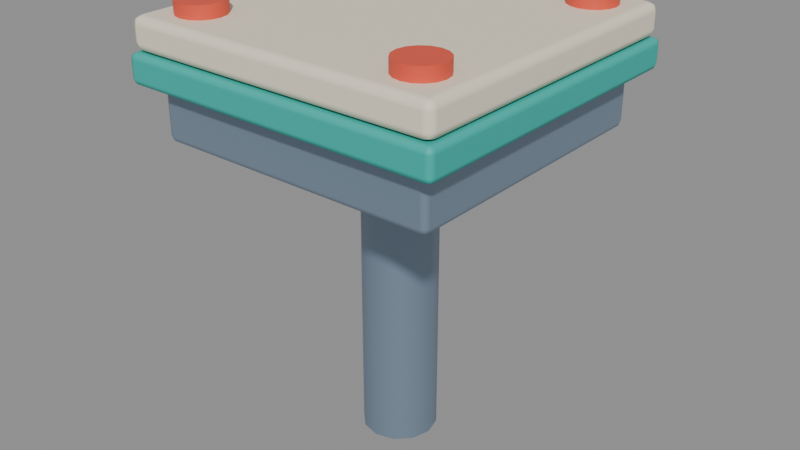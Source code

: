 # Source: PLAT_Toy_S.blend  (saved by Blender 5.2.45; exported with 4.5.12 LTS)
import bpy
from mathutils import Matrix  # noqa: F401  (used for matrix-valued properties, if any)

bpy.ops.wm.read_factory_settings(use_empty=True)
scene = bpy.context.scene
scene.name = 'Scene'

# ---- collections
col_plat_toy_s = bpy.data.collections.new('PLAT_Toy_S'); scene.collection.children.link(col_plat_toy_s)

# ---- materials (node trees are filled in below, after node groups)
mat_m_toycream = bpy.data.materials.new('M_ToyCream')
mat_m_toycream.diffuse_color = (0.8632, 0.7913, 0.624, 1.0)
mat_m_toyteal = bpy.data.materials.new('M_ToyTeal')
mat_m_toyteal.diffuse_color = (0.02416, 0.4508, 0.3916, 1.0)
mat_m_metal = bpy.data.materials.new('M_Metal')
mat_m_metal.diffuse_color = (0.2747, 0.3663, 0.4793, 1.0)
mat_m_toyred = bpy.data.materials.new('M_ToyRed')
mat_m_toyred.diffuse_color = (0.7835, 0.0865, 0.04667, 1.0)
mat_m_metaldark = bpy.data.materials.new('M_MetalDark')
mat_m_metaldark.diffuse_color = (0.09084, 0.1329, 0.1946, 1.0)

# ---- material node trees
mat_m_toycream.use_nodes = True; mat_m_toycream.node_tree.nodes.clear()
_N = mat_m_toycream.node_tree.nodes; _L = mat_m_toycream.node_tree.links
n0 = _N.new('ShaderNodeBsdfPrincipled'); n0.name = 'Principled BSDF'; n0.location = (-200, 100)
n0.inputs[0].default_value = (0.8632, 0.7913, 0.624, 1.0)
n0.inputs[2].default_value = 0.6
n0.inputs[10].default_value = 0.005
n1 = _N.new('ShaderNodeOutputMaterial'); n1.name = 'Material Output'; n1.location = (200, 100)
_L.new(n0.outputs[0], n1.inputs[0])
n1.is_active_output = True
mat_m_toyteal.use_nodes = True; mat_m_toyteal.node_tree.nodes.clear()
_N = mat_m_toyteal.node_tree.nodes; _L = mat_m_toyteal.node_tree.links
n0 = _N.new('ShaderNodeBsdfPrincipled'); n0.name = 'Principled BSDF'; n0.location = (-200, 100)
n0.inputs[0].default_value = (0.02416, 0.4508, 0.3916, 1.0)
n0.inputs[2].default_value = 0.55
n0.inputs[10].default_value = 0.005
n1 = _N.new('ShaderNodeOutputMaterial'); n1.name = 'Material Output'; n1.location = (200, 100)
_L.new(n0.outputs[0], n1.inputs[0])
n1.is_active_output = True
mat_m_metal.use_nodes = True; mat_m_metal.node_tree.nodes.clear()
_N = mat_m_metal.node_tree.nodes; _L = mat_m_metal.node_tree.links
n0 = _N.new('ShaderNodeBsdfPrincipled'); n0.name = 'Principled BSDF'; n0.location = (-200, 100)
n0.inputs[0].default_value = (0.2747, 0.3663, 0.4793, 1.0)
n0.inputs[1].default_value = 0.6
n0.inputs[2].default_value = 0.45
n0.inputs[10].default_value = 0.005
n1 = _N.new('ShaderNodeOutputMaterial'); n1.name = 'Material Output'; n1.location = (200, 100)
_L.new(n0.outputs[0], n1.inputs[0])
n1.is_active_output = True
mat_m_toyred.use_nodes = True; mat_m_toyred.node_tree.nodes.clear()
_N = mat_m_toyred.node_tree.nodes; _L = mat_m_toyred.node_tree.links
n0 = _N.new('ShaderNodeBsdfPrincipled'); n0.name = 'Principled BSDF'; n0.location = (-200, 100)
n0.inputs[0].default_value = (0.7835, 0.0865, 0.04667, 1.0)
n0.inputs[2].default_value = 0.55
n0.inputs[10].default_value = 0.005
n1 = _N.new('ShaderNodeOutputMaterial'); n1.name = 'Material Output'; n1.location = (200, 100)
_L.new(n0.outputs[0], n1.inputs[0])
n1.is_active_output = True
mat_m_metaldark.use_nodes = True; mat_m_metaldark.node_tree.nodes.clear()
_N = mat_m_metaldark.node_tree.nodes; _L = mat_m_metaldark.node_tree.links
n0 = _N.new('ShaderNodeBsdfPrincipled'); n0.name = 'Principled BSDF'; n0.location = (-200, 100)
n0.inputs[0].default_value = (0.09084, 0.1329, 0.1946, 1.0)
n0.inputs[1].default_value = 0.6
n0.inputs[10].default_value = 0.005
n1 = _N.new('ShaderNodeOutputMaterial'); n1.name = 'Material Output'; n1.location = (200, 100)
_L.new(n0.outputs[0], n1.inputs[0])
n1.is_active_output = True

# ---- meshes
me_top = bpy.data.meshes.new('Top')
me_top.from_pydata([(-1.5, -1.5, -0.15), (-1.5, -1.5, 0.15), (-1.5, 1.5, -0.15), (-1.5, 1.5, 0.15), (1.5, -1.5, -0.15), (1.5, -1.5, 0.15), (1.5, 1.5, -0.15), (1.5, 1.5, 0.15)], [], [(0, 1, 3, 2), (2, 3, 7, 6), (6, 7, 5, 4), (4, 5, 1, 0), (2, 6, 4, 0), (7, 3, 1, 5)])
me_top.polygons.foreach_set('use_smooth', [True] * 6)
me_top.materials.append(mat_m_toycream)
me_top.update()
me_band = bpy.data.meshes.new('Band')
me_band.from_pydata([(-1.53, -1.53, -0.14), (-1.53, -1.53, 0.14), (-1.53, 1.53, -0.14), (-1.53, 1.53, 0.14), (1.53, -1.53, -0.14), (1.53, -1.53, 0.14), (1.53, 1.53, -0.14), (1.53, 1.53, 0.14)], [], [(0, 1, 3, 2), (2, 3, 7, 6), (6, 7, 5, 4), (4, 5, 1, 0), (2, 6, 4, 0), (7, 3, 1, 5)])
me_band.polygons.foreach_set('use_smooth', [True] * 6)
me_band.materials.append(mat_m_toyteal)
me_band.update()
me_base = bpy.data.meshes.new('Base')
me_base.from_pydata([(-1.35, -1.35, -0.25), (-1.35, -1.35, 0.25), (-1.35, 1.35, -0.25), (-1.35, 1.35, 0.25), (1.35, -1.35, -0.25), (1.35, -1.35, 0.25), (1.35, 1.35, -0.25), (1.35, 1.35, 0.25)], [], [(0, 1, 3, 2), (2, 3, 7, 6), (6, 7, 5, 4), (4, 5, 1, 0), (2, 6, 4, 0), (7, 3, 1, 5)])
me_base.polygons.foreach_set('use_smooth', [True] * 6)
me_base.materials.append(mat_m_metal)
me_base.update()
me_stud__1__1 = bpy.data.meshes.new('Stud_-1_-1')
me_stud__1__1.from_pydata([(0.0, 0.22, -0.06), (0.0, 0.22, 0.06), (0.08419, 0.2033, -0.06), (0.08419, 0.2033, 0.06), (0.1556, 0.1556, -0.06), (0.1556, 0.1556, 0.06), (0.2033, 0.08419, -0.06), (0.2033, 0.08419, 0.06), (0.22, 0.0, -0.06), (0.22, 0.0, 0.06), (0.2033, -0.08419, -0.06), (0.2033, -0.08419, 0.06), (0.1556, -0.1556, -0.06), (0.1556, -0.1556, 0.06), (0.08419, -0.2033, -0.06), (0.08419, -0.2033, 0.06), (0.0, -0.22, -0.06), (0.0, -0.22, 0.06), (-0.08419, -0.2033, -0.06), (-0.08419, -0.2033, 0.06), (-0.1556, -0.1556, -0.06), (-0.1556, -0.1556, 0.06), (-0.2033, -0.08419, -0.06), (-0.2033, -0.08419, 0.06), (-0.22, 0.0, -0.06), (-0.22, 0.0, 0.06), (-0.2033, 0.08419, -0.06), (-0.2033, 0.08419, 0.06), (-0.1556, 0.1556, -0.06), (-0.1556, 0.1556, 0.06), (-0.08419, 0.2033, -0.06), (-0.08419, 0.2033, 0.06)], [], [(0, 1, 3, 2), (2, 3, 5, 4), (4, 5, 7, 6), (6, 7, 9, 8), (8, 9, 11, 10), (10, 11, 13, 12), (12, 13, 15, 14), (14, 15, 17, 16), (16, 17, 19, 18), (18, 19, 21, 20), (20, 21, 23, 22), (22, 23, 25, 24), (24, 25, 27, 26), (26, 27, 29, 28), (3, 1, 31, 29, 27, 25, 23, 21, 19, 17, 15, 13, 11, 9, 7, 5), (28, 29, 31, 30), (30, 31, 1, 0), (0, 2, 4, 6, 8, 10, 12, 14, 16, 18, 20, 22, 24, 26, 28, 30)])
me_stud__1__1.polygons.foreach_set('use_smooth', [True] * 18)
_k = set([(0, 2), (0, 30), (1, 3), (1, 31), (2, 4), (3, 5), (4, 6), (5, 7), (6, 8), (7, 9), (8, 10), (9, 11), (10, 12), (11, 13), (12, 14), (13, 15), (14, 16), (15, 17), (16, 18), (17, 19), (18, 20), (19, 21), (20, 22), (21, 23), (22, 24), (23, 25), (24, 26), (25, 27), (26, 28), (27, 29), (28, 30), (29, 31)])
me_stud__1__1.attributes.new('sharp_edge', 'BOOLEAN', 'EDGE').data.foreach_set('value', [ (min(e.vertices), max(e.vertices)) in _k for e in me_stud__1__1.edges])
me_stud__1__1.materials.append(mat_m_toyred)
me_stud__1__1.update()
me_stud__1_1 = bpy.data.meshes.new('Stud_-1_1')
me_stud__1_1.from_pydata([(0.0, 0.22, -0.06), (0.0, 0.22, 0.06), (0.08419, 0.2033, -0.06), (0.08419, 0.2033, 0.06), (0.1556, 0.1556, -0.06), (0.1556, 0.1556, 0.06), (0.2033, 0.08419, -0.06), (0.2033, 0.08419, 0.06), (0.22, 0.0, -0.06), (0.22, 0.0, 0.06), (0.2033, -0.08419, -0.06), (0.2033, -0.08419, 0.06), (0.1556, -0.1556, -0.06), (0.1556, -0.1556, 0.06), (0.08419, -0.2033, -0.06), (0.08419, -0.2033, 0.06), (0.0, -0.22, -0.06), (0.0, -0.22, 0.06), (-0.08419, -0.2033, -0.06), (-0.08419, -0.2033, 0.06), (-0.1556, -0.1556, -0.06), (-0.1556, -0.1556, 0.06), (-0.2033, -0.08419, -0.06), (-0.2033, -0.08419, 0.06), (-0.22, 0.0, -0.06), (-0.22, 0.0, 0.06), (-0.2033, 0.08419, -0.06), (-0.2033, 0.08419, 0.06), (-0.1556, 0.1556, -0.06), (-0.1556, 0.1556, 0.06), (-0.08419, 0.2033, -0.06), (-0.08419, 0.2033, 0.06)], [], [(0, 1, 3, 2), (2, 3, 5, 4), (4, 5, 7, 6), (6, 7, 9, 8), (8, 9, 11, 10), (10, 11, 13, 12), (12, 13, 15, 14), (14, 15, 17, 16), (16, 17, 19, 18), (18, 19, 21, 20), (20, 21, 23, 22), (22, 23, 25, 24), (24, 25, 27, 26), (26, 27, 29, 28), (3, 1, 31, 29, 27, 25, 23, 21, 19, 17, 15, 13, 11, 9, 7, 5), (28, 29, 31, 30), (30, 31, 1, 0), (0, 2, 4, 6, 8, 10, 12, 14, 16, 18, 20, 22, 24, 26, 28, 30)])
me_stud__1_1.polygons.foreach_set('use_smooth', [True] * 18)
_k = set([(0, 2), (0, 30), (1, 3), (1, 31), (2, 4), (3, 5), (4, 6), (5, 7), (6, 8), (7, 9), (8, 10), (9, 11), (10, 12), (11, 13), (12, 14), (13, 15), (14, 16), (15, 17), (16, 18), (17, 19), (18, 20), (19, 21), (20, 22), (21, 23), (22, 24), (23, 25), (24, 26), (25, 27), (26, 28), (27, 29), (28, 30), (29, 31)])
me_stud__1_1.attributes.new('sharp_edge', 'BOOLEAN', 'EDGE').data.foreach_set('value', [ (min(e.vertices), max(e.vertices)) in _k for e in me_stud__1_1.edges])
me_stud__1_1.materials.append(mat_m_toyred)
me_stud__1_1.update()
me_stud_1__1 = bpy.data.meshes.new('Stud_1_-1')
me_stud_1__1.from_pydata([(0.0, 0.22, -0.06), (0.0, 0.22, 0.06), (0.08419, 0.2033, -0.06), (0.08419, 0.2033, 0.06), (0.1556, 0.1556, -0.06), (0.1556, 0.1556, 0.06), (0.2033, 0.08419, -0.06), (0.2033, 0.08419, 0.06), (0.22, 0.0, -0.06), (0.22, 0.0, 0.06), (0.2033, -0.08419, -0.06), (0.2033, -0.08419, 0.06), (0.1556, -0.1556, -0.06), (0.1556, -0.1556, 0.06), (0.08419, -0.2033, -0.06), (0.08419, -0.2033, 0.06), (0.0, -0.22, -0.06), (0.0, -0.22, 0.06), (-0.08419, -0.2033, -0.06), (-0.08419, -0.2033, 0.06), (-0.1556, -0.1556, -0.06), (-0.1556, -0.1556, 0.06), (-0.2033, -0.08419, -0.06), (-0.2033, -0.08419, 0.06), (-0.22, 0.0, -0.06), (-0.22, 0.0, 0.06), (-0.2033, 0.08419, -0.06), (-0.2033, 0.08419, 0.06), (-0.1556, 0.1556, -0.06), (-0.1556, 0.1556, 0.06), (-0.08419, 0.2033, -0.06), (-0.08419, 0.2033, 0.06)], [], [(0, 1, 3, 2), (2, 3, 5, 4), (4, 5, 7, 6), (6, 7, 9, 8), (8, 9, 11, 10), (10, 11, 13, 12), (12, 13, 15, 14), (14, 15, 17, 16), (16, 17, 19, 18), (18, 19, 21, 20), (20, 21, 23, 22), (22, 23, 25, 24), (24, 25, 27, 26), (26, 27, 29, 28), (3, 1, 31, 29, 27, 25, 23, 21, 19, 17, 15, 13, 11, 9, 7, 5), (28, 29, 31, 30), (30, 31, 1, 0), (0, 2, 4, 6, 8, 10, 12, 14, 16, 18, 20, 22, 24, 26, 28, 30)])
me_stud_1__1.polygons.foreach_set('use_smooth', [True] * 18)
_k = set([(0, 2), (0, 30), (1, 3), (1, 31), (2, 4), (3, 5), (4, 6), (5, 7), (6, 8), (7, 9), (8, 10), (9, 11), (10, 12), (11, 13), (12, 14), (13, 15), (14, 16), (15, 17), (16, 18), (17, 19), (18, 20), (19, 21), (20, 22), (21, 23), (22, 24), (23, 25), (24, 26), (25, 27), (26, 28), (27, 29), (28, 30), (29, 31)])
me_stud_1__1.attributes.new('sharp_edge', 'BOOLEAN', 'EDGE').data.foreach_set('value', [ (min(e.vertices), max(e.vertices)) in _k for e in me_stud_1__1.edges])
me_stud_1__1.materials.append(mat_m_toyred)
me_stud_1__1.update()
me_stud_1_1 = bpy.data.meshes.new('Stud_1_1')
me_stud_1_1.from_pydata([(0.0, 0.22, -0.06), (0.0, 0.22, 0.06), (0.08419, 0.2033, -0.06), (0.08419, 0.2033, 0.06), (0.1556, 0.1556, -0.06), (0.1556, 0.1556, 0.06), (0.2033, 0.08419, -0.06), (0.2033, 0.08419, 0.06), (0.22, 0.0, -0.06), (0.22, 0.0, 0.06), (0.2033, -0.08419, -0.06), (0.2033, -0.08419, 0.06), (0.1556, -0.1556, -0.06), (0.1556, -0.1556, 0.06), (0.08419, -0.2033, -0.06), (0.08419, -0.2033, 0.06), (0.0, -0.22, -0.06), (0.0, -0.22, 0.06), (-0.08419, -0.2033, -0.06), (-0.08419, -0.2033, 0.06), (-0.1556, -0.1556, -0.06), (-0.1556, -0.1556, 0.06), (-0.2033, -0.08419, -0.06), (-0.2033, -0.08419, 0.06), (-0.22, 0.0, -0.06), (-0.22, 0.0, 0.06), (-0.2033, 0.08419, -0.06), (-0.2033, 0.08419, 0.06), (-0.1556, 0.1556, -0.06), (-0.1556, 0.1556, 0.06), (-0.08419, 0.2033, -0.06), (-0.08419, 0.2033, 0.06)], [], [(0, 1, 3, 2), (2, 3, 5, 4), (4, 5, 7, 6), (6, 7, 9, 8), (8, 9, 11, 10), (10, 11, 13, 12), (12, 13, 15, 14), (14, 15, 17, 16), (16, 17, 19, 18), (18, 19, 21, 20), (20, 21, 23, 22), (22, 23, 25, 24), (24, 25, 27, 26), (26, 27, 29, 28), (3, 1, 31, 29, 27, 25, 23, 21, 19, 17, 15, 13, 11, 9, 7, 5), (28, 29, 31, 30), (30, 31, 1, 0), (0, 2, 4, 6, 8, 10, 12, 14, 16, 18, 20, 22, 24, 26, 28, 30)])
me_stud_1_1.polygons.foreach_set('use_smooth', [True] * 18)
_k = set([(0, 2), (0, 30), (1, 3), (1, 31), (2, 4), (3, 5), (4, 6), (5, 7), (6, 8), (7, 9), (8, 10), (9, 11), (10, 12), (11, 13), (12, 14), (13, 15), (14, 16), (15, 17), (16, 18), (17, 19), (18, 20), (19, 21), (20, 22), (21, 23), (22, 24), (23, 25), (24, 26), (25, 27), (26, 28), (27, 29), (28, 30), (29, 31)])
me_stud_1_1.attributes.new('sharp_edge', 'BOOLEAN', 'EDGE').data.foreach_set('value', [ (min(e.vertices), max(e.vertices)) in _k for e in me_stud_1_1.edges])
me_stud_1_1.materials.append(mat_m_toyred)
me_stud_1_1.update()
me_strut = bpy.data.meshes.new('Strut')
me_strut.from_pydata([(0.0, 0.35, -1.5), (0.0, 0.35, 1.5), (0.175, 0.3031, -1.5), (0.175, 0.3031, 1.5), (0.3031, 0.175, -1.5), (0.3031, 0.175, 1.5), (0.35, 0.0, -1.5), (0.35, 0.0, 1.5), (0.3031, -0.175, -1.5), (0.3031, -0.175, 1.5), (0.175, -0.3031, -1.5), (0.175, -0.3031, 1.5), (0.0, -0.35, -1.5), (0.0, -0.35, 1.5), (-0.175, -0.3031, -1.5), (-0.175, -0.3031, 1.5), (-0.3031, -0.175, -1.5), (-0.3031, -0.175, 1.5), (-0.35, 0.0, -1.5), (-0.35, 0.0, 1.5), (-0.3031, 0.175, -1.5), (-0.3031, 0.175, 1.5), (-0.175, 0.3031, -1.5), (-0.175, 0.3031, 1.5)], [], [(0, 1, 3, 2), (2, 3, 5, 4), (4, 5, 7, 6), (6, 7, 9, 8), (8, 9, 11, 10), (10, 11, 13, 12), (12, 13, 15, 14), (14, 15, 17, 16), (16, 17, 19, 18), (18, 19, 21, 20), (3, 1, 23, 21, 19, 17, 15, 13, 11, 9, 7, 5), (20, 21, 23, 22), (22, 23, 1, 0), (0, 2, 4, 6, 8, 10, 12, 14, 16, 18, 20, 22)])
me_strut.polygons.foreach_set('use_smooth', [True] * 14)
_k = set([(0, 2), (0, 22), (1, 3), (1, 23), (2, 4), (3, 5), (4, 6), (5, 7), (6, 8), (7, 9), (8, 10), (9, 11), (10, 12), (11, 13), (12, 14), (13, 15), (14, 16), (15, 17), (16, 18), (17, 19), (18, 20), (19, 21), (20, 22), (21, 23)])
me_strut.attributes.new('sharp_edge', 'BOOLEAN', 'EDGE').data.foreach_set('value', [ (min(e.vertices), max(e.vertices)) in _k for e in me_strut.edges])
me_strut.materials.append(mat_m_metal)
me_strut.update()
me_strutcap = bpy.data.meshes.new('StrutCap')
me_strutcap.from_pydata([(0.0, 0.6, -0.125), (0.0, 0.6, 0.125), (0.3, 0.5196, -0.125), (0.3, 0.5196, 0.125), (0.5196, 0.3, -0.125), (0.5196, 0.3, 0.125), (0.6, 0.0, -0.125), (0.6, 0.0, 0.125), (0.5196, -0.3, -0.125), (0.5196, -0.3, 0.125), (0.3, -0.5196, -0.125), (0.3, -0.5196, 0.125), (0.0, -0.6, -0.125), (0.0, -0.6, 0.125), (-0.3, -0.5196, -0.125), (-0.3, -0.5196, 0.125), (-0.5196, -0.3, -0.125), (-0.5196, -0.3, 0.125), (-0.6, 0.0, -0.125), (-0.6, 0.0, 0.125), (-0.5196, 0.3, -0.125), (-0.5196, 0.3, 0.125), (-0.3, 0.5196, -0.125), (-0.3, 0.5196, 0.125)], [], [(0, 1, 3, 2), (2, 3, 5, 4), (4, 5, 7, 6), (6, 7, 9, 8), (8, 9, 11, 10), (10, 11, 13, 12), (12, 13, 15, 14), (14, 15, 17, 16), (16, 17, 19, 18), (18, 19, 21, 20), (3, 1, 23, 21, 19, 17, 15, 13, 11, 9, 7, 5), (20, 21, 23, 22), (22, 23, 1, 0), (0, 2, 4, 6, 8, 10, 12, 14, 16, 18, 20, 22)])
me_strutcap.polygons.foreach_set('use_smooth', [True] * 14)
_k = set([(0, 2), (0, 22), (1, 3), (1, 23), (2, 4), (3, 5), (4, 6), (5, 7), (6, 8), (7, 9), (8, 10), (9, 11), (10, 12), (11, 13), (12, 14), (13, 15), (14, 16), (15, 17), (16, 18), (17, 19), (18, 20), (19, 21), (20, 22), (21, 23)])
me_strutcap.attributes.new('sharp_edge', 'BOOLEAN', 'EDGE').data.foreach_set('value', [ (min(e.vertices), max(e.vertices)) in _k for e in me_strutcap.edges])
me_strutcap.materials.append(mat_m_metaldark)
me_strutcap.update()

# ---- objects
ob_top = bpy.data.objects.new('Top', me_top)
ob_band = bpy.data.objects.new('Band', me_band)
ob_base = bpy.data.objects.new('Base', me_base)
ob_stud__1__1 = bpy.data.objects.new('Stud_-1_-1', me_stud__1__1)
ob_stud__1_1 = bpy.data.objects.new('Stud_-1_1', me_stud__1_1)
ob_stud_1__1 = bpy.data.objects.new('Stud_1_-1', me_stud_1__1)
ob_stud_1_1 = bpy.data.objects.new('Stud_1_1', me_stud_1_1)
ob_strut = bpy.data.objects.new('Strut', me_strut)
ob_strutcap = bpy.data.objects.new('StrutCap', me_strutcap)

# ---- transforms, parenting, visibility, modifiers, constraints
ob_top.location = (0.0, 0.0, -0.15)
_m = ob_top.modifiers.new('Bevel', 'BEVEL')
_m.width = 0.08
_m.width_pct = 0.08
_m.segments = 2
_m.harden_normals = True
ob_band.location = (0.0, 0.0, -0.44)
_m = ob_band.modifiers.new('Bevel', 'BEVEL')
_m.width = 0.06
_m.width_pct = 0.06
_m.segments = 2
_m.harden_normals = True
ob_base.location = (0.0, 0.0, -0.83)
_m = ob_base.modifiers.new('Bevel', 'BEVEL')
_m.width = 0.06
_m.width_pct = 0.06
_m.segments = 2
_m.harden_normals = True
ob_stud__1__1.location = (-1.1, -1.1, 0.06)
ob_stud__1_1.location = (-1.1, 1.1, 0.06)
ob_stud_1__1.location = (1.1, -1.1, 0.06)
ob_stud_1_1.location = (1.1, 1.1, 0.06)
ob_strut.location = (0.0, 0.0, -2.5)
ob_strutcap.location = (0.0, 0.0, -1.15)

# ---- collection membership
col_plat_toy_s.objects.link(ob_top)
col_plat_toy_s.objects.link(ob_band)
col_plat_toy_s.objects.link(ob_base)
col_plat_toy_s.objects.link(ob_stud__1__1)
col_plat_toy_s.objects.link(ob_stud__1_1)
col_plat_toy_s.objects.link(ob_stud_1__1)
col_plat_toy_s.objects.link(ob_stud_1_1)
col_plat_toy_s.objects.link(ob_strut)
col_plat_toy_s.objects.link(ob_strutcap)

# ---- scene / render settings (as saved in the file)
scene.frame_start = 1; scene.frame_end = 250; scene.frame_set(1)
scene.render.engine = 'BLENDER_EEVEE_NEXT'
scene.render.fps = 30
scene.render.bake_bias = 0.0
scene.render.bake_samples = 0
scene.render.compositor_device = 'GPU'
scene.eevee.use_volume_custom_range = False
scene.eevee.fast_gi_thickness_near = 0.1
scene.eevee.fast_gi_thickness_far = 0.0
scene.eevee.ray_tracing_options.screen_trace_thickness = 0.1
bpy.context.view_layer.update()

# ---- added for rendering (the .blend has no active camera and no usable light): camera, sun + grey world if the file has none
cam_auto = bpy.data.cameras.new('AutoCamera')
cam_auto.lens = 50.0
cam_auto.sensor_width = 36.0
cam_auto.clip_end = 1000.0
ob_auto_camera = bpy.data.objects.new('AutoCamera', cam_auto)
scene.collection.objects.link(ob_auto_camera)
ob_auto_camera.location = (5.52829, -6.63395, 2.48263)
ob_auto_camera.rotation_euler = (1.09748, -7.21219e-08, 0.694738)
scene.camera = ob_auto_camera
light_auto_sun = bpy.data.lights.new('AutoSun', 'SUN')
light_auto_sun.energy = 3.0
light_auto_sun.angle = 0.0523599
ob_auto_sun = bpy.data.objects.new('AutoSun', light_auto_sun)
scene.collection.objects.link(ob_auto_sun)
ob_auto_sun.rotation_euler = (0.872665, 0.174533, 0.523599)
if scene.world is None:
    world_auto = bpy.data.worlds.new('AutoWorld')
    world_auto.color = (0.3, 0.3, 0.3)
    scene.world = world_auto
bpy.context.view_layer.update()
